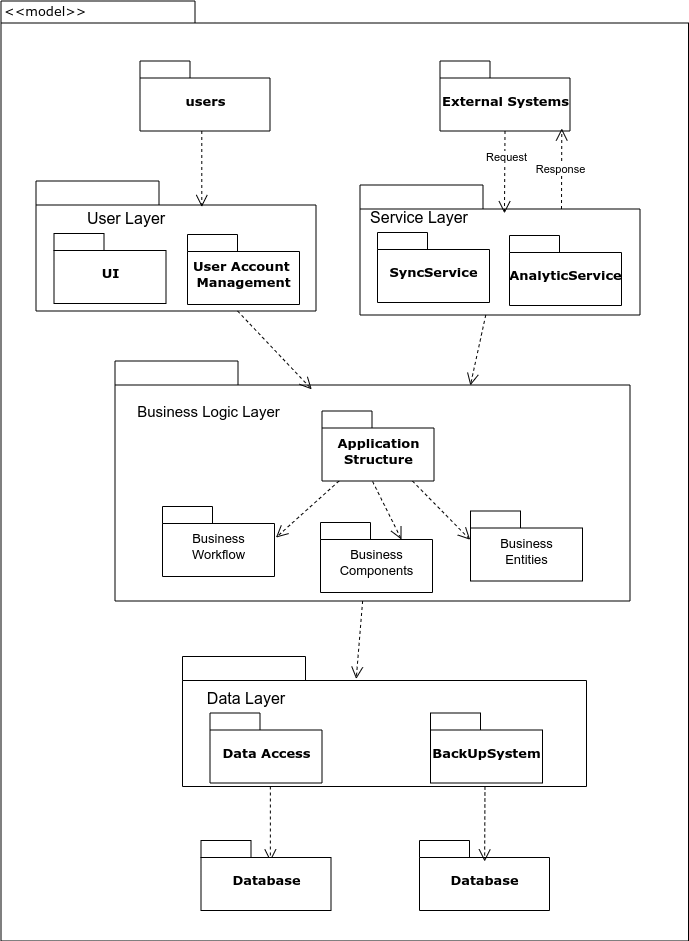

The diagram above was exported from draw.io. Its source (the exported page's mxGraphModel, read from the mxfile embedded in the PNG):
<mxGraphModel dx="1587" dy="896" grid="0" gridSize="10" guides="1" tooltips="1" connect="1" arrows="1" fold="1" page="0" pageScale="1" pageWidth="827" pageHeight="1169" background="none" math="0" shadow="0">
  <root>
    <mxCell id="0" />
    <mxCell id="1" parent="0" />
    <mxCell id="6e0c8c40b5770093-72" value="" style="shape=folder;fontStyle=1;spacingTop=10;tabWidth=194;tabHeight=22;tabPosition=left;html=1;rounded=0;shadow=0;comic=0;labelBackgroundColor=none;strokeWidth=1;fillColor=none;fontFamily=Verdana;fontSize=13;align=center;" parent="1" vertex="1">
      <mxGeometry x="326.5" y="114.5" width="687.5" height="940" as="geometry" />
    </mxCell>
    <mxCell id="6e0c8c40b5770093-6" value="" style="group;fontSize=13;" parent="1" vertex="1" connectable="0">
      <mxGeometry x="465.5" y="174.5" width="130" height="70" as="geometry" />
    </mxCell>
    <mxCell id="6e0c8c40b5770093-4" value="users" style="shape=folder;fontStyle=1;spacingTop=10;tabWidth=50;tabHeight=17;tabPosition=left;html=1;rounded=0;shadow=0;comic=0;labelBackgroundColor=none;strokeWidth=1;fontFamily=Verdana;fontSize=13;align=center;" parent="6e0c8c40b5770093-6" vertex="1">
      <mxGeometry width="130" height="70" as="geometry" />
    </mxCell>
    <mxCell id="6e0c8c40b5770093-7" value="" style="group;fontSize=13;" parent="1" vertex="1" connectable="0">
      <mxGeometry x="765.5" y="174.5" width="130" height="70" as="geometry" />
    </mxCell>
    <mxCell id="6e0c8c40b5770093-8" value="External Systems" style="shape=folder;fontStyle=1;spacingTop=10;tabWidth=50;tabHeight=17;tabPosition=left;html=1;rounded=0;shadow=0;comic=0;labelBackgroundColor=none;strokeWidth=1;fontFamily=Verdana;fontSize=13;align=center;" parent="6e0c8c40b5770093-7" vertex="1">
      <mxGeometry width="130" height="70" as="geometry" />
    </mxCell>
    <mxCell id="6e0c8c40b5770093-18" value="" style="group;fontSize=13;" parent="1" vertex="1" connectable="0">
      <mxGeometry x="361.5" y="294.5" width="280" height="130" as="geometry" />
    </mxCell>
    <mxCell id="6e0c8c40b5770093-11" value="" style="shape=folder;fontStyle=1;spacingTop=10;tabWidth=123;tabHeight=24;tabPosition=left;html=1;rounded=0;shadow=0;comic=0;labelBackgroundColor=none;strokeWidth=1;fontFamily=Verdana;fontSize=13;align=center;" parent="6e0c8c40b5770093-18" vertex="1">
      <mxGeometry width="280" height="130" as="geometry" />
    </mxCell>
    <mxCell id="6e0c8c40b5770093-15" value="UI" style="shape=folder;fontStyle=1;spacingTop=10;tabWidth=50;tabHeight=17;tabPosition=left;html=1;rounded=0;shadow=0;comic=0;labelBackgroundColor=none;strokeWidth=1;fontFamily=Verdana;fontSize=13;align=center;" parent="6e0c8c40b5770093-18" vertex="1">
      <mxGeometry x="18" y="52.5" width="112" height="70" as="geometry" />
    </mxCell>
    <mxCell id="6e0c8c40b5770093-17" value="&lt;strong&gt;User Account&amp;nbsp;&lt;/strong&gt;&lt;div&gt;&lt;strong&gt;Management&lt;/strong&gt;&lt;/div&gt;" style="shape=folder;fontStyle=1;spacingTop=10;tabWidth=50;tabHeight=17;tabPosition=left;html=1;rounded=0;shadow=0;comic=0;labelBackgroundColor=none;strokeWidth=1;fontFamily=Verdana;fontSize=13;align=center;" parent="6e0c8c40b5770093-18" vertex="1">
      <mxGeometry x="151.5" y="53.5" width="112" height="70" as="geometry" />
    </mxCell>
    <mxCell id="sFlIFdUiYDw0-DZROubn-2" value="User Layer" style="text;html=1;align=center;verticalAlign=middle;whiteSpace=wrap;rounded=0;fontSize=16;" parent="6e0c8c40b5770093-18" vertex="1">
      <mxGeometry x="-1.5" y="22.5" width="184" height="30" as="geometry" />
    </mxCell>
    <mxCell id="6e0c8c40b5770093-19" value="" style="group;fontSize=13;" parent="1" vertex="1" connectable="0">
      <mxGeometry x="685.5" y="298.5" width="280" height="130" as="geometry" />
    </mxCell>
    <mxCell id="6e0c8c40b5770093-20" value="" style="shape=folder;fontStyle=1;spacingTop=10;tabWidth=123;tabHeight=24;tabPosition=left;html=1;rounded=0;shadow=0;comic=0;labelBackgroundColor=none;strokeWidth=1;fontFamily=Verdana;fontSize=13;align=center;" parent="6e0c8c40b5770093-19" vertex="1">
      <mxGeometry width="280" height="130" as="geometry" />
    </mxCell>
    <mxCell id="6e0c8c40b5770093-22" value="SyncService" style="shape=folder;fontStyle=1;spacingTop=10;tabWidth=50;tabHeight=17;tabPosition=left;html=1;rounded=0;shadow=0;comic=0;labelBackgroundColor=none;strokeWidth=1;fontFamily=Verdana;fontSize=13;align=center;" parent="6e0c8c40b5770093-19" vertex="1">
      <mxGeometry x="17.5" y="47.5" width="112" height="70" as="geometry" />
    </mxCell>
    <mxCell id="6e0c8c40b5770093-23" value="AnalyticService" style="shape=folder;fontStyle=1;spacingTop=10;tabWidth=50;tabHeight=17;tabPosition=left;html=1;rounded=0;shadow=0;comic=0;labelBackgroundColor=none;strokeWidth=1;fontFamily=Verdana;fontSize=13;align=center;" parent="6e0c8c40b5770093-19" vertex="1">
      <mxGeometry x="149.5" y="50.5" width="112" height="70" as="geometry" />
    </mxCell>
    <mxCell id="6e0c8c40b5770093-67" style="edgeStyle=none;rounded=0;html=1;entryX=0.43;entryY=0.173;entryPerimeter=0;dashed=1;labelBackgroundColor=none;startFill=0;endArrow=open;endFill=0;endSize=10;fontFamily=Verdana;fontSize=13;" parent="1" source="6e0c8c40b5770093-33" target="6e0c8c40b5770093-47" edge="1">
      <mxGeometry relative="1" as="geometry" />
    </mxCell>
    <mxCell id="6e0c8c40b5770093-33" value="" style="shape=folder;fontStyle=1;spacingTop=10;tabWidth=123;tabHeight=24;tabPosition=left;html=1;rounded=0;shadow=0;comic=0;labelBackgroundColor=none;strokeColor=#000000;strokeWidth=1;fillColor=#ffffff;fontFamily=Verdana;fontSize=13;fontColor=#000000;align=center;" parent="1" vertex="1">
      <mxGeometry x="440.5" y="474.5" width="515" height="240" as="geometry" />
    </mxCell>
    <mxCell id="6e0c8c40b5770093-65" style="edgeStyle=none;rounded=0;html=1;dashed=1;labelBackgroundColor=none;startFill=0;endArrow=open;endFill=0;endSize=10;fontFamily=Verdana;fontSize=13;entryX=-0.003;entryY=0.411;entryPerimeter=0;" parent="1" source="6e0c8c40b5770093-42" target="6e0c8c40b5770093-45" edge="1">
      <mxGeometry relative="1" as="geometry" />
    </mxCell>
    <mxCell id="6e0c8c40b5770093-66" style="edgeStyle=none;rounded=0;html=1;dashed=1;labelBackgroundColor=none;startFill=0;endArrow=open;endFill=0;endSize=10;fontFamily=Verdana;fontSize=13;entryX=1.013;entryY=0.444;entryPerimeter=0;" parent="1" source="6e0c8c40b5770093-42" target="6e0c8c40b5770093-43" edge="1">
      <mxGeometry relative="1" as="geometry" />
    </mxCell>
    <mxCell id="6e0c8c40b5770093-42" value="Application&lt;br style=&quot;font-size: 13px;&quot;&gt;Structure" style="shape=folder;fontStyle=1;spacingTop=10;tabWidth=50;tabHeight=17;tabPosition=left;html=1;rounded=0;shadow=0;comic=0;labelBackgroundColor=none;strokeColor=#000000;strokeWidth=1;fillColor=#ffffff;fontFamily=Verdana;fontSize=13;fontColor=#000000;align=center;" parent="1" vertex="1">
      <mxGeometry x="647.5" y="524.5" width="112" height="70" as="geometry" />
    </mxCell>
    <mxCell id="6e0c8c40b5770093-43" value="&lt;span style=&quot;font-family: Helvetica; font-size: 13px; font-weight: 400; text-wrap: wrap;&quot;&gt;Business Workflow&lt;/span&gt;" style="shape=folder;fontStyle=1;spacingTop=10;tabWidth=50;tabHeight=17;tabPosition=left;html=1;rounded=0;shadow=0;comic=0;labelBackgroundColor=none;strokeColor=#000000;strokeWidth=1;fillColor=#ffffff;fontFamily=Verdana;fontSize=13;fontColor=#000000;align=center;" parent="1" vertex="1">
      <mxGeometry x="488" y="620" width="112" height="70" as="geometry" />
    </mxCell>
    <mxCell id="6e0c8c40b5770093-45" value="&lt;span style=&quot;font-family: Helvetica; font-size: 13px; font-weight: 400; text-wrap: wrap;&quot;&gt;Business Entities&lt;/span&gt;" style="shape=folder;fontStyle=1;spacingTop=10;tabWidth=50;tabHeight=17;tabPosition=left;html=1;rounded=0;shadow=0;comic=0;labelBackgroundColor=none;strokeColor=#000000;strokeWidth=1;fillColor=#ffffff;fontFamily=Verdana;fontSize=13;fontColor=#000000;align=center;" parent="1" vertex="1">
      <mxGeometry x="796" y="624.5" width="112" height="70" as="geometry" />
    </mxCell>
    <mxCell id="6e0c8c40b5770093-68" style="edgeStyle=elbowEdgeStyle;rounded=0;html=1;entryX=0.535;entryY=0.3;entryPerimeter=0;dashed=1;labelBackgroundColor=none;startFill=0;endArrow=open;endFill=0;endSize=10;fontFamily=Verdana;fontSize=13;entryDx=0;entryDy=0;" parent="1" source="6e0c8c40b5770093-47" target="6e0c8c40b5770093-53" edge="1">
      <mxGeometry relative="1" as="geometry" />
    </mxCell>
    <mxCell id="6e0c8c40b5770093-47" value="" style="shape=folder;fontStyle=1;spacingTop=10;tabWidth=123;tabHeight=24;tabPosition=left;html=1;rounded=0;shadow=0;comic=0;labelBackgroundColor=none;strokeWidth=1;fontFamily=Verdana;fontSize=13;align=center;" parent="1" vertex="1">
      <mxGeometry x="508" y="770" width="404" height="130" as="geometry" />
    </mxCell>
    <mxCell id="6e0c8c40b5770093-49" value="Data Access" style="shape=folder;fontStyle=1;spacingTop=10;tabWidth=50;tabHeight=17;tabPosition=left;html=1;rounded=0;shadow=0;comic=0;labelBackgroundColor=none;strokeWidth=1;fontFamily=Verdana;fontSize=13;align=center;" parent="1" vertex="1">
      <mxGeometry x="535.5" y="826.5" width="112" height="70" as="geometry" />
    </mxCell>
    <mxCell id="6e0c8c40b5770093-52" value="" style="group;fontSize=13;" parent="1" vertex="1" connectable="0">
      <mxGeometry x="526.5" y="953.9994795496323" width="130" height="70" as="geometry" />
    </mxCell>
    <mxCell id="6e0c8c40b5770093-53" value="Database" style="shape=folder;fontStyle=1;spacingTop=10;tabWidth=50;tabHeight=17;tabPosition=left;html=1;rounded=0;shadow=0;comic=0;labelBackgroundColor=none;strokeWidth=1;fontFamily=Verdana;fontSize=13;align=center;" parent="6e0c8c40b5770093-52" vertex="1">
      <mxGeometry width="130" height="70" as="geometry" />
    </mxCell>
    <mxCell id="6e0c8c40b5770093-58" style="rounded=0;html=1;dashed=1;labelBackgroundColor=none;startFill=0;endArrow=open;endFill=0;endSize=10;fontFamily=Verdana;fontSize=13;entryX=0.592;entryY=0.2;entryPerimeter=0;edgeStyle=elbowEdgeStyle;" parent="1" source="6e0c8c40b5770093-4" target="6e0c8c40b5770093-11" edge="1">
      <mxGeometry relative="1" as="geometry" />
    </mxCell>
    <mxCell id="6e0c8c40b5770093-59" style="rounded=0;html=1;dashed=1;labelBackgroundColor=none;startFill=0;endArrow=open;endFill=0;endSize=10;fontFamily=Verdana;fontSize=13;entryX=0.516;entryY=0.218;entryPerimeter=0;exitX=0.5;exitY=1;exitDx=0;exitDy=0;exitPerimeter=0;entryDx=0;entryDy=0;" parent="1" source="6e0c8c40b5770093-8" target="6e0c8c40b5770093-20" edge="1">
      <mxGeometry relative="1" as="geometry">
        <mxPoint x="843.3275862068965" y="244.5" as="sourcePoint" />
        <mxPoint x="843.3275862068965" y="320.84482758620686" as="targetPoint" />
      </mxGeometry>
    </mxCell>
    <mxCell id="uxqrmr_r9UlKkhIXhzc2-1" value="Request" style="edgeLabel;html=1;align=center;verticalAlign=middle;resizable=0;points=[];" parent="6e0c8c40b5770093-59" vertex="1" connectable="0">
      <mxGeometry x="-0.3863" y="1" relative="1" as="geometry">
        <mxPoint as="offset" />
      </mxGeometry>
    </mxCell>
    <mxCell id="6e0c8c40b5770093-60" style="rounded=0;html=1;entryX=0.382;entryY=0.118;entryPerimeter=0;dashed=1;labelBackgroundColor=none;startFill=0;endArrow=open;endFill=0;endSize=10;fontFamily=Verdana;fontSize=13;entryDx=0;entryDy=0;" parent="1" source="6e0c8c40b5770093-11" target="6e0c8c40b5770093-33" edge="1">
      <mxGeometry relative="1" as="geometry" />
    </mxCell>
    <mxCell id="6e0c8c40b5770093-61" style="edgeStyle=none;rounded=0;html=1;entryX=0.69;entryY=0.102;entryPerimeter=0;dashed=1;labelBackgroundColor=none;startFill=0;endArrow=open;endFill=0;endSize=10;fontFamily=Verdana;fontSize=13;" parent="1" source="6e0c8c40b5770093-20" target="6e0c8c40b5770093-33" edge="1">
      <mxGeometry relative="1" as="geometry" />
    </mxCell>
    <mxCell id="6e0c8c40b5770093-73" value="&amp;lt;&amp;lt;model&amp;gt;&amp;gt;" style="text;html=1;align=left;verticalAlign=top;spacingTop=-4;fontSize=13;fontFamily=Verdana" parent="1" vertex="1">
      <mxGeometry x="327.5" y="114.5" width="130" height="20" as="geometry" />
    </mxCell>
    <mxCell id="sFlIFdUiYDw0-DZROubn-1" value="&lt;font style=&quot;font-size: 16px;&quot;&gt;Service Layer&lt;/font&gt;" style="text;html=1;align=center;verticalAlign=middle;whiteSpace=wrap;rounded=0;fontSize=13;" parent="1" vertex="1">
      <mxGeometry x="686" y="316" width="118" height="30" as="geometry" />
    </mxCell>
    <mxCell id="sFlIFdUiYDw0-DZROubn-3" value="&lt;font style=&quot;font-size: 15px;&quot;&gt;Business Logic Layer&lt;/font&gt;" style="text;html=1;align=center;verticalAlign=middle;whiteSpace=wrap;rounded=0;fontSize=13;" parent="1" vertex="1">
      <mxGeometry x="453.5" y="510" width="160.5" height="30" as="geometry" />
    </mxCell>
    <mxCell id="sFlIFdUiYDw0-DZROubn-5" value="&lt;font style=&quot;font-size: 16px;&quot;&gt;Data Layer&lt;/font&gt;" style="text;html=1;align=center;verticalAlign=middle;whiteSpace=wrap;rounded=0;fontSize=13;" parent="1" vertex="1">
      <mxGeometry x="513" y="796.5" width="118" height="30" as="geometry" />
    </mxCell>
    <mxCell id="uxqrmr_r9UlKkhIXhzc2-2" style="rounded=0;html=1;dashed=1;labelBackgroundColor=none;startFill=0;endArrow=open;endFill=0;endSize=10;fontFamily=Verdana;fontSize=13;entryX=0.939;entryY=0.964;entryPerimeter=0;edgeStyle=elbowEdgeStyle;exitX=0;exitY=0;exitDx=201.5;exitDy=24;exitPerimeter=0;entryDx=0;entryDy=0;" parent="1" source="6e0c8c40b5770093-20" target="6e0c8c40b5770093-8" edge="1">
      <mxGeometry relative="1" as="geometry">
        <mxPoint x="661" y="209" as="sourcePoint" />
        <mxPoint x="661" y="285" as="targetPoint" />
      </mxGeometry>
    </mxCell>
    <mxCell id="uxqrmr_r9UlKkhIXhzc2-3" value="Response" style="edgeLabel;html=1;align=center;verticalAlign=middle;resizable=0;points=[];" parent="uxqrmr_r9UlKkhIXhzc2-2" vertex="1" connectable="0">
      <mxGeometry x="-0.0208" y="2" relative="1" as="geometry">
        <mxPoint as="offset" />
      </mxGeometry>
    </mxCell>
    <mxCell id="17mGu4QB5U0u-Y2IAlf4-1" value="&lt;span style=&quot;font-family: Helvetica; font-size: 13px; font-weight: 400; text-wrap: wrap;&quot;&gt;Business Components&lt;/span&gt;" style="shape=folder;fontStyle=1;spacingTop=10;tabWidth=50;tabHeight=17;tabPosition=left;html=1;rounded=0;shadow=0;comic=0;labelBackgroundColor=none;strokeColor=#000000;strokeWidth=1;fillColor=#ffffff;fontFamily=Verdana;fontSize=13;fontColor=#000000;align=center;" vertex="1" parent="1">
      <mxGeometry x="646" y="636" width="112" height="70" as="geometry" />
    </mxCell>
    <mxCell id="17mGu4QB5U0u-Y2IAlf4-2" style="edgeStyle=none;rounded=0;html=1;dashed=1;labelBackgroundColor=none;startFill=0;endArrow=open;endFill=0;endSize=10;fontFamily=Verdana;fontSize=13;entryX=0;entryY=0;entryPerimeter=0;entryDx=81;entryDy=17;" edge="1" parent="1" target="17mGu4QB5U0u-Y2IAlf4-1">
      <mxGeometry relative="1" as="geometry">
        <mxPoint x="698.1" y="595" as="sourcePoint" />
        <mxPoint x="756.1" y="653" as="targetPoint" />
      </mxGeometry>
    </mxCell>
    <mxCell id="17mGu4QB5U0u-Y2IAlf4-3" value="BackUpSystem" style="shape=folder;fontStyle=1;spacingTop=10;tabWidth=50;tabHeight=17;tabPosition=left;html=1;rounded=0;shadow=0;comic=0;labelBackgroundColor=none;strokeWidth=1;fontFamily=Verdana;fontSize=13;align=center;" vertex="1" parent="1">
      <mxGeometry x="756" y="826.5" width="112" height="70" as="geometry" />
    </mxCell>
    <mxCell id="17mGu4QB5U0u-Y2IAlf4-5" value="" style="group;fontSize=13;" vertex="1" connectable="0" parent="1">
      <mxGeometry x="745" y="953.9994795496323" width="130" height="70" as="geometry" />
    </mxCell>
    <mxCell id="17mGu4QB5U0u-Y2IAlf4-6" value="Database" style="shape=folder;fontStyle=1;spacingTop=10;tabWidth=50;tabHeight=17;tabPosition=left;html=1;rounded=0;shadow=0;comic=0;labelBackgroundColor=none;strokeWidth=1;fontFamily=Verdana;fontSize=13;align=center;" vertex="1" parent="17mGu4QB5U0u-Y2IAlf4-5">
      <mxGeometry width="130" height="70" as="geometry" />
    </mxCell>
    <mxCell id="17mGu4QB5U0u-Y2IAlf4-10" style="edgeStyle=elbowEdgeStyle;rounded=0;html=1;entryX=0.535;entryY=0.3;entryPerimeter=0;dashed=1;labelBackgroundColor=none;startFill=0;endArrow=open;endFill=0;endSize=10;fontFamily=Verdana;fontSize=13;entryDx=0;entryDy=0;" edge="1" parent="1">
      <mxGeometry relative="1" as="geometry">
        <mxPoint x="810.47" y="900" as="sourcePoint" />
        <mxPoint x="809.47" y="975" as="targetPoint" />
      </mxGeometry>
    </mxCell>
  </root>
</mxGraphModel>